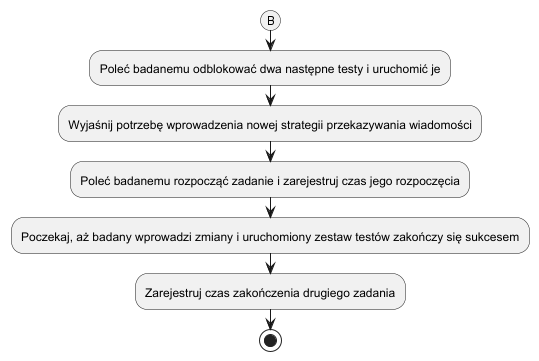

The diagram above was rendered by PlantUML. Its source (embedded in the PNG):
@startuml
(B)
:Poleć badanemu odblokować dwa następne testy i uruchomić je;
:Wyjaśnij potrzebę wprowadzenia nowej strategii przekazywania wiadomości;
:Poleć badanemu rozpocząć zadanie i zarejestruj czas jego rozpoczęcia;
:Poczekaj, aż badany wprowadzi zmiany i uruchomiony zestaw testów zakończy się sukcesem;
:Zarejestruj czas zakończenia drugiego zadania;
stop
@enduml